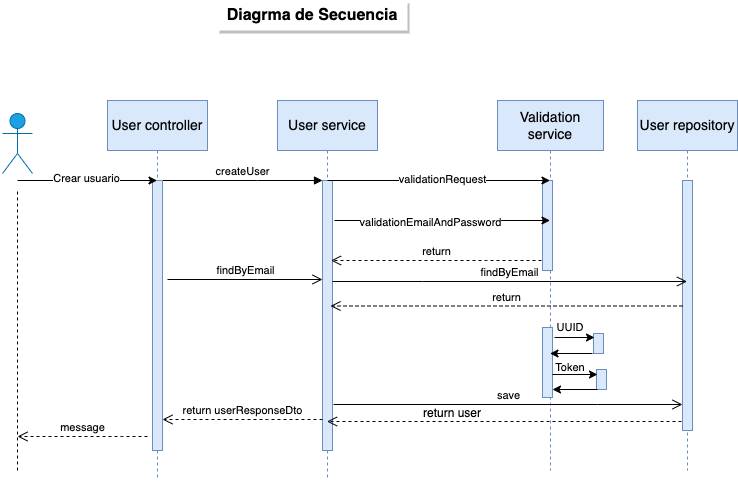

The diagram above was exported from draw.io. Its source (the exported page's mxGraphModel, read from the mxfile embedded in the PNG):
<mxGraphModel dx="1434" dy="761" grid="1" gridSize="10" guides="1" tooltips="1" connect="1" arrows="1" fold="1" page="1" pageScale="1" pageWidth="850" pageHeight="1100" background="#ffffff" math="0" shadow="0">
  <root>
    <mxCell id="0" />
    <mxCell id="1" parent="0" />
    <mxCell id="aM9ryv3xv72pqoxQDRHE-5" value="&lt;font style=&quot;font-size: 14px;&quot;&gt;User service&lt;/font&gt;" style="shape=umlLifeline;perimeter=lifelinePerimeter;whiteSpace=wrap;html=1;container=0;dropTarget=0;collapsible=0;recursiveResize=0;outlineConnect=0;portConstraint=eastwest;newEdgeStyle={&quot;edgeStyle&quot;:&quot;elbowEdgeStyle&quot;,&quot;elbow&quot;:&quot;vertical&quot;,&quot;curved&quot;:0,&quot;rounded&quot;:0};size=50;fillColor=#dae8fc;strokeColor=#6c8ebf;" parent="1" vertex="1">
      <mxGeometry x="350" y="140" width="100" height="380" as="geometry" />
    </mxCell>
    <mxCell id="aM9ryv3xv72pqoxQDRHE-6" value="" style="html=1;points=[];perimeter=orthogonalPerimeter;outlineConnect=0;targetShapes=umlLifeline;portConstraint=eastwest;newEdgeStyle={&quot;edgeStyle&quot;:&quot;elbowEdgeStyle&quot;,&quot;elbow&quot;:&quot;vertical&quot;,&quot;curved&quot;:0,&quot;rounded&quot;:0};fillColor=#dae8fc;strokeColor=#6c8ebf;" parent="aM9ryv3xv72pqoxQDRHE-5" vertex="1">
      <mxGeometry x="45" y="80" width="10" height="270" as="geometry" />
    </mxCell>
    <mxCell id="aM9ryv3xv72pqoxQDRHE-7" value="createUser" style="html=1;verticalAlign=bottom;endArrow=block;edgeStyle=elbowEdgeStyle;elbow=vertical;curved=0;rounded=0;" parent="1" target="aM9ryv3xv72pqoxQDRHE-6" edge="1">
      <mxGeometry relative="1" as="geometry">
        <mxPoint x="235" y="220" as="sourcePoint" />
        <Array as="points">
          <mxPoint x="330" y="220" />
        </Array>
      </mxGeometry>
    </mxCell>
    <mxCell id="aM9ryv3xv72pqoxQDRHE-8" value="return userResponseDto" style="html=1;verticalAlign=bottom;endArrow=open;dashed=1;endSize=8;edgeStyle=elbowEdgeStyle;elbow=vertical;curved=0;rounded=0;" parent="1" edge="1">
      <mxGeometry relative="1" as="geometry">
        <mxPoint x="235" y="459" as="targetPoint" />
        <Array as="points">
          <mxPoint x="340" y="459" />
        </Array>
        <mxPoint x="395" y="459" as="sourcePoint" />
        <mxPoint as="offset" />
      </mxGeometry>
    </mxCell>
    <mxCell id="aM9ryv3xv72pqoxQDRHE-10" value="findByEmail" style="html=1;verticalAlign=bottom;endArrow=open;endSize=8;edgeStyle=elbowEdgeStyle;elbow=vertical;curved=0;rounded=0;" parent="1" edge="1">
      <mxGeometry relative="1" as="geometry">
        <mxPoint x="395" y="319" as="targetPoint" />
        <Array as="points">
          <mxPoint x="330" y="319" />
        </Array>
        <mxPoint x="240" y="319" as="sourcePoint" />
      </mxGeometry>
    </mxCell>
    <mxCell id="EL61Ntbko_g3WlB5iOKf-1" value="Admin" style="shape=umlActor;verticalLabelPosition=bottom;verticalAlign=top;html=1;outlineConnect=0;fillColor=#1ba1e2;fontColor=#ffffff;strokeColor=#006EAF;" vertex="1" parent="1">
      <mxGeometry x="75" y="153" width="30" height="60" as="geometry" />
    </mxCell>
    <mxCell id="EL61Ntbko_g3WlB5iOKf-4" value="&lt;font style=&quot;font-size: 14px;&quot;&gt;Validation service&lt;/font&gt;" style="shape=umlLifeline;perimeter=lifelinePerimeter;whiteSpace=wrap;html=1;container=0;dropTarget=0;collapsible=0;recursiveResize=0;outlineConnect=0;portConstraint=eastwest;newEdgeStyle={&quot;edgeStyle&quot;:&quot;elbowEdgeStyle&quot;,&quot;elbow&quot;:&quot;vertical&quot;,&quot;curved&quot;:0,&quot;rounded&quot;:0};size=50;fillColor=#dae8fc;strokeColor=#6c8ebf;" vertex="1" parent="1">
      <mxGeometry x="570" y="140" width="106" height="370" as="geometry" />
    </mxCell>
    <mxCell id="EL61Ntbko_g3WlB5iOKf-5" value="" style="html=1;points=[];perimeter=orthogonalPerimeter;outlineConnect=0;targetShapes=umlLifeline;portConstraint=eastwest;newEdgeStyle={&quot;edgeStyle&quot;:&quot;elbowEdgeStyle&quot;,&quot;elbow&quot;:&quot;vertical&quot;,&quot;curved&quot;:0,&quot;rounded&quot;:0};fillColor=#dae8fc;strokeColor=#6c8ebf;" vertex="1" parent="EL61Ntbko_g3WlB5iOKf-4">
      <mxGeometry x="45" y="80" width="10" height="90" as="geometry" />
    </mxCell>
    <mxCell id="EL61Ntbko_g3WlB5iOKf-30" value="" style="html=1;points=[];perimeter=orthogonalPerimeter;outlineConnect=0;targetShapes=umlLifeline;portConstraint=eastwest;newEdgeStyle={&quot;edgeStyle&quot;:&quot;elbowEdgeStyle&quot;,&quot;elbow&quot;:&quot;vertical&quot;,&quot;curved&quot;:0,&quot;rounded&quot;:0};fillColor=#dae8fc;strokeColor=#6c8ebf;" vertex="1" parent="EL61Ntbko_g3WlB5iOKf-4">
      <mxGeometry x="96" y="233" width="10" height="20" as="geometry" />
    </mxCell>
    <mxCell id="EL61Ntbko_g3WlB5iOKf-38" value="" style="html=1;points=[];perimeter=orthogonalPerimeter;outlineConnect=0;targetShapes=umlLifeline;portConstraint=eastwest;newEdgeStyle={&quot;edgeStyle&quot;:&quot;elbowEdgeStyle&quot;,&quot;elbow&quot;:&quot;vertical&quot;,&quot;curved&quot;:0,&quot;rounded&quot;:0};fillColor=#dae8fc;strokeColor=#6c8ebf;" vertex="1" parent="EL61Ntbko_g3WlB5iOKf-4">
      <mxGeometry x="99" y="269" width="10" height="20" as="geometry" />
    </mxCell>
    <mxCell id="EL61Ntbko_g3WlB5iOKf-45" value="" style="html=1;points=[];perimeter=orthogonalPerimeter;outlineConnect=0;targetShapes=umlLifeline;portConstraint=eastwest;newEdgeStyle={&quot;edgeStyle&quot;:&quot;elbowEdgeStyle&quot;,&quot;elbow&quot;:&quot;vertical&quot;,&quot;curved&quot;:0,&quot;rounded&quot;:0};fillColor=#dae8fc;strokeColor=#6c8ebf;" vertex="1" parent="EL61Ntbko_g3WlB5iOKf-4">
      <mxGeometry x="45" y="227" width="10" height="70" as="geometry" />
    </mxCell>
    <mxCell id="EL61Ntbko_g3WlB5iOKf-6" value="" style="endArrow=classic;html=1;rounded=0;" edge="1" parent="1" target="EL61Ntbko_g3WlB5iOKf-4">
      <mxGeometry width="50" height="50" relative="1" as="geometry">
        <mxPoint x="400" y="220" as="sourcePoint" />
        <mxPoint x="450" y="170" as="targetPoint" />
      </mxGeometry>
    </mxCell>
    <mxCell id="EL61Ntbko_g3WlB5iOKf-9" value="validationRequest" style="edgeLabel;html=1;align=center;verticalAlign=middle;resizable=0;points=[];" vertex="1" connectable="0" parent="EL61Ntbko_g3WlB5iOKf-6">
      <mxGeometry x="0.0282" y="2" relative="1" as="geometry">
        <mxPoint as="offset" />
      </mxGeometry>
    </mxCell>
    <mxCell id="EL61Ntbko_g3WlB5iOKf-7" value="" style="endArrow=classic;html=1;rounded=0;" edge="1" parent="1" target="EL61Ntbko_g3WlB5iOKf-4">
      <mxGeometry width="50" height="50" relative="1" as="geometry">
        <mxPoint x="407" y="260" as="sourcePoint" />
        <mxPoint x="562" y="260" as="targetPoint" />
      </mxGeometry>
    </mxCell>
    <mxCell id="EL61Ntbko_g3WlB5iOKf-10" value="validationEmailAndPassword" style="edgeLabel;html=1;align=center;verticalAlign=middle;resizable=0;points=[];" vertex="1" connectable="0" parent="EL61Ntbko_g3WlB5iOKf-7">
      <mxGeometry x="-0.1166" y="-1" relative="1" as="geometry">
        <mxPoint as="offset" />
      </mxGeometry>
    </mxCell>
    <mxCell id="EL61Ntbko_g3WlB5iOKf-8" value="&lt;font style=&quot;font-size: 16px;&quot;&gt;&lt;b&gt;Diagrma de Secuencia&lt;/b&gt;&lt;/font&gt;" style="text;html=1;align=center;verticalAlign=middle;whiteSpace=wrap;rounded=0;fillColor=default;fillStyle=auto;shadow=1;" vertex="1" parent="1">
      <mxGeometry x="290" y="40" width="190" height="30" as="geometry" />
    </mxCell>
    <mxCell id="EL61Ntbko_g3WlB5iOKf-11" value="&lt;font style=&quot;font-size: 14px;&quot;&gt;User controller&lt;/font&gt;" style="shape=umlLifeline;perimeter=lifelinePerimeter;whiteSpace=wrap;html=1;container=0;dropTarget=0;collapsible=0;recursiveResize=0;outlineConnect=0;portConstraint=eastwest;newEdgeStyle={&quot;edgeStyle&quot;:&quot;elbowEdgeStyle&quot;,&quot;elbow&quot;:&quot;vertical&quot;,&quot;curved&quot;:0,&quot;rounded&quot;:0};size=50;fillColor=#dae8fc;strokeColor=#6c8ebf;" vertex="1" parent="1">
      <mxGeometry x="180" y="140" width="100" height="380" as="geometry" />
    </mxCell>
    <mxCell id="EL61Ntbko_g3WlB5iOKf-12" value="" style="html=1;points=[];perimeter=orthogonalPerimeter;outlineConnect=0;targetShapes=umlLifeline;portConstraint=eastwest;newEdgeStyle={&quot;edgeStyle&quot;:&quot;elbowEdgeStyle&quot;,&quot;elbow&quot;:&quot;vertical&quot;,&quot;curved&quot;:0,&quot;rounded&quot;:0};fillColor=#dae8fc;strokeColor=#6c8ebf;" vertex="1" parent="EL61Ntbko_g3WlB5iOKf-11">
      <mxGeometry x="45" y="80" width="10" height="270" as="geometry" />
    </mxCell>
    <mxCell id="EL61Ntbko_g3WlB5iOKf-13" value="" style="endArrow=classic;html=1;rounded=0;" edge="1" parent="1">
      <mxGeometry width="50" height="50" relative="1" as="geometry">
        <mxPoint x="90" y="220" as="sourcePoint" />
        <mxPoint x="229.5" y="220" as="targetPoint" />
      </mxGeometry>
    </mxCell>
    <mxCell id="EL61Ntbko_g3WlB5iOKf-14" value="Crear usuario" style="edgeLabel;html=1;align=center;verticalAlign=middle;resizable=0;points=[];" vertex="1" connectable="0" parent="EL61Ntbko_g3WlB5iOKf-13">
      <mxGeometry x="-0.0293" y="3" relative="1" as="geometry">
        <mxPoint as="offset" />
      </mxGeometry>
    </mxCell>
    <mxCell id="EL61Ntbko_g3WlB5iOKf-17" value="return" style="html=1;verticalAlign=bottom;endArrow=open;dashed=1;endSize=8;edgeStyle=elbowEdgeStyle;elbow=vertical;curved=0;rounded=0;" edge="1" parent="1">
      <mxGeometry relative="1" as="geometry">
        <mxPoint x="403.5" y="300" as="targetPoint" />
        <Array as="points">
          <mxPoint x="559" y="300" />
        </Array>
        <mxPoint x="614" y="300" as="sourcePoint" />
      </mxGeometry>
    </mxCell>
    <mxCell id="EL61Ntbko_g3WlB5iOKf-20" value="&lt;font style=&quot;font-size: 14px;&quot;&gt;User repository&lt;/font&gt;" style="shape=umlLifeline;perimeter=lifelinePerimeter;whiteSpace=wrap;html=1;container=0;dropTarget=0;collapsible=0;recursiveResize=0;outlineConnect=0;portConstraint=eastwest;newEdgeStyle={&quot;edgeStyle&quot;:&quot;elbowEdgeStyle&quot;,&quot;elbow&quot;:&quot;vertical&quot;,&quot;curved&quot;:0,&quot;rounded&quot;:0};size=50;fillColor=#dae8fc;strokeColor=#6c8ebf;" vertex="1" parent="1">
      <mxGeometry x="710" y="140" width="100" height="370" as="geometry" />
    </mxCell>
    <mxCell id="EL61Ntbko_g3WlB5iOKf-21" value="" style="html=1;points=[];perimeter=orthogonalPerimeter;outlineConnect=0;targetShapes=umlLifeline;portConstraint=eastwest;newEdgeStyle={&quot;edgeStyle&quot;:&quot;elbowEdgeStyle&quot;,&quot;elbow&quot;:&quot;vertical&quot;,&quot;curved&quot;:0,&quot;rounded&quot;:0};fillColor=#dae8fc;strokeColor=#6c8ebf;" vertex="1" parent="EL61Ntbko_g3WlB5iOKf-20">
      <mxGeometry x="45" y="80" width="10" height="250" as="geometry" />
    </mxCell>
    <mxCell id="EL61Ntbko_g3WlB5iOKf-22" value="" style="endArrow=none;dashed=1;html=1;strokeWidth=2;rounded=0;strokeColor=none;" edge="1" parent="1">
      <mxGeometry width="50" height="50" relative="1" as="geometry">
        <mxPoint x="90" y="520" as="sourcePoint" />
        <mxPoint x="90" y="230" as="targetPoint" />
      </mxGeometry>
    </mxCell>
    <mxCell id="EL61Ntbko_g3WlB5iOKf-23" value="" style="endArrow=none;dashed=1;html=1;strokeWidth=1;rounded=0;curved=0;" edge="1" parent="1">
      <mxGeometry width="50" height="50" relative="1" as="geometry">
        <mxPoint x="90" y="510" as="sourcePoint" />
        <mxPoint x="90" y="230" as="targetPoint" />
      </mxGeometry>
    </mxCell>
    <mxCell id="EL61Ntbko_g3WlB5iOKf-24" value="message" style="html=1;verticalAlign=bottom;endArrow=open;dashed=1;endSize=8;edgeStyle=elbowEdgeStyle;elbow=vertical;curved=0;rounded=0;" edge="1" parent="1">
      <mxGeometry relative="1" as="geometry">
        <mxPoint x="90" y="476" as="targetPoint" />
        <Array as="points">
          <mxPoint x="195" y="476" />
        </Array>
        <mxPoint x="220" y="476" as="sourcePoint" />
        <mxPoint as="offset" />
      </mxGeometry>
    </mxCell>
    <mxCell id="EL61Ntbko_g3WlB5iOKf-26" value="save" style="html=1;verticalAlign=bottom;endArrow=open;endSize=8;edgeStyle=elbowEdgeStyle;elbow=horizontal;curved=0;rounded=0;" edge="1" parent="1">
      <mxGeometry x="0.0024" relative="1" as="geometry">
        <mxPoint x="755" y="444" as="targetPoint" />
        <Array as="points">
          <mxPoint x="670" y="444" />
        </Array>
        <mxPoint x="406" y="444" as="sourcePoint" />
        <mxPoint as="offset" />
      </mxGeometry>
    </mxCell>
    <mxCell id="EL61Ntbko_g3WlB5iOKf-27" value="" style="html=1;verticalAlign=bottom;endArrow=open;dashed=1;endSize=8;edgeStyle=elbowEdgeStyle;elbow=vertical;curved=0;rounded=0;" edge="1" parent="1">
      <mxGeometry relative="1" as="geometry">
        <mxPoint x="399.5" y="461" as="targetPoint" />
        <Array as="points">
          <mxPoint x="729" y="461" />
        </Array>
        <mxPoint x="754" y="461" as="sourcePoint" />
        <mxPoint as="offset" />
      </mxGeometry>
    </mxCell>
    <mxCell id="EL61Ntbko_g3WlB5iOKf-29" value="return user" style="text;html=1;align=center;verticalAlign=middle;whiteSpace=wrap;rounded=0;" vertex="1" parent="1">
      <mxGeometry x="490" y="443" width="70" height="20" as="geometry" />
    </mxCell>
    <mxCell id="EL61Ntbko_g3WlB5iOKf-31" value="" style="endArrow=classic;html=1;rounded=0;" edge="1" parent="1">
      <mxGeometry width="50" height="50" relative="1" as="geometry">
        <mxPoint x="627" y="377" as="sourcePoint" />
        <mxPoint x="667" y="377" as="targetPoint" />
      </mxGeometry>
    </mxCell>
    <mxCell id="EL61Ntbko_g3WlB5iOKf-33" value="&lt;font style=&quot;font-size: 11px;&quot;&gt;UUID&lt;/font&gt;" style="text;html=1;align=center;verticalAlign=middle;whiteSpace=wrap;rounded=0;" vertex="1" parent="1">
      <mxGeometry x="623" y="357" width="40" height="20" as="geometry" />
    </mxCell>
    <mxCell id="EL61Ntbko_g3WlB5iOKf-35" value="" style="endArrow=classic;html=1;rounded=0;" edge="1" parent="1">
      <mxGeometry width="50" height="50" relative="1" as="geometry">
        <mxPoint x="665" y="393" as="sourcePoint" />
        <mxPoint x="622.5" y="393" as="targetPoint" />
      </mxGeometry>
    </mxCell>
    <mxCell id="EL61Ntbko_g3WlB5iOKf-36" value="&lt;font style=&quot;font-size: 11px;&quot;&gt;Token&lt;/font&gt;" style="text;html=1;align=center;verticalAlign=middle;whiteSpace=wrap;rounded=0;" vertex="1" parent="1">
      <mxGeometry x="623" y="397" width="40" height="20" as="geometry" />
    </mxCell>
    <mxCell id="EL61Ntbko_g3WlB5iOKf-40" value="" style="endArrow=classic;html=1;rounded=0;entryX=1;entryY=1;entryDx=0;entryDy=0;" edge="1" parent="1">
      <mxGeometry width="50" height="50" relative="1" as="geometry">
        <mxPoint x="625" y="414" as="sourcePoint" />
        <mxPoint x="670" y="414" as="targetPoint" />
      </mxGeometry>
    </mxCell>
    <mxCell id="EL61Ntbko_g3WlB5iOKf-41" value="" style="endArrow=classic;html=1;rounded=0;" edge="1" parent="1">
      <mxGeometry width="50" height="50" relative="1" as="geometry">
        <mxPoint x="670" y="429" as="sourcePoint" />
        <mxPoint x="625" y="429" as="targetPoint" />
      </mxGeometry>
    </mxCell>
    <mxCell id="EL61Ntbko_g3WlB5iOKf-42" value="return" style="html=1;verticalAlign=bottom;endArrow=open;dashed=1;endSize=8;edgeStyle=elbowEdgeStyle;elbow=vertical;curved=0;rounded=0;" edge="1" parent="1">
      <mxGeometry relative="1" as="geometry">
        <mxPoint x="403" y="345.5" as="targetPoint" />
        <Array as="points">
          <mxPoint x="558.5" y="345.5" />
        </Array>
        <mxPoint x="755" y="345.5" as="sourcePoint" />
      </mxGeometry>
    </mxCell>
    <mxCell id="EL61Ntbko_g3WlB5iOKf-44" value="findByEmail" style="html=1;verticalAlign=bottom;endArrow=open;endSize=8;edgeStyle=elbowEdgeStyle;elbow=vertical;curved=0;rounded=0;" edge="1" parent="1" target="EL61Ntbko_g3WlB5iOKf-20">
      <mxGeometry relative="1" as="geometry">
        <mxPoint x="560" y="321" as="targetPoint" />
        <Array as="points">
          <mxPoint x="495" y="321" />
        </Array>
        <mxPoint x="405" y="321" as="sourcePoint" />
      </mxGeometry>
    </mxCell>
  </root>
</mxGraphModel>